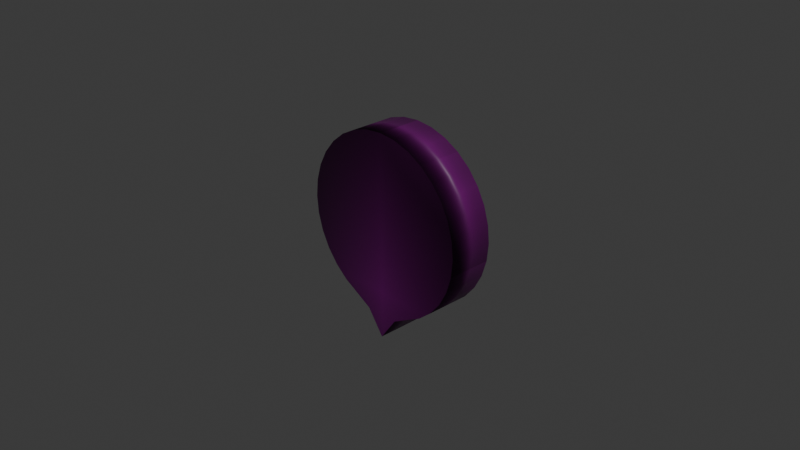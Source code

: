 # Source: origin.blend  (saved by Blender 4.2.66; exported with 4.5.12 LTS)
import bpy
from mathutils import Matrix  # noqa: F401  (used for matrix-valued properties, if any)

bpy.ops.wm.read_factory_settings(use_empty=True)
scene = bpy.context.scene
scene.name = 'Scene'

# ---- collections
col_collection = bpy.data.collections.new('Collection'); scene.collection.children.link(col_collection)

# ---- images (referenced by path relative to the original .blend; pixels are not part of the script)
import os
ASSET_DIR = os.environ.get("B2B_ASSET_DIR", "")  # directory of the original .blend (textures are referenced by path, not embedded)
HERE = os.path.dirname(os.path.abspath(__file__))  # packed textures are extracted next to this script under _unpacked/

def load_image(name, relpath, width, height, colorspace="sRGB"):
    """Load a texture the original file referenced (path relative to the .blend, or extracted next to this script)."""
    p = next((c for c in (os.path.join(HERE, relpath), os.path.join(ASSET_DIR, relpath)) if relpath and os.path.exists(c)), "")
    if p:
        img = bpy.data.images.load(p, check_existing=True)
        img.name = name
    else:  # same state as the original file: an image datablock whose file is absent (Cycles renders it pink)
        img = bpy.data.images.new(name, width, height)
        img.source = "FILE"
        img.filepath = "//" + (relpath or name)
    img.colorspace_settings.name = colorspace
    return img
img_origin_png = load_image('origin.png', 'origin.png', 1024, 1024, 'sRGB')

# ---- materials (node trees are filled in below, after node groups)
mat_material_001 = bpy.data.materials.new('Material.001')

# ---- material node trees
mat_material_001.use_nodes = True; mat_material_001.node_tree.nodes.clear()
_N = mat_material_001.node_tree.nodes; _L = mat_material_001.node_tree.links
n0 = _N.new('ShaderNodeBsdfPrincipled'); n0.name = 'Principled BSDF'; n0.location = (10, 300)
n1 = _N.new('ShaderNodeOutputMaterial'); n1.name = 'Material Output'; n1.location = (300, 300)
n2 = _N.new('ShaderNodeTexImage'); n2.name = 'Image Texture'; n2.location = (-280, 280)
n2.image = img_origin_png
n2.extension = 'CLIP'
_L.new(n0.outputs[0], n1.inputs[0])
_L.new(n2.outputs[0], n0.inputs[0])
n1.is_active_output = True

# ---- world
world_world = bpy.data.worlds.new('World'); scene.world = world_world
world_world.use_nodes = True; world_world.node_tree.nodes.clear()
_N = world_world.node_tree.nodes; _L = world_world.node_tree.links
n0 = _N.new('ShaderNodeOutputWorld'); n0.name = 'World Output'; n0.location = (300, 300)
n1 = _N.new('ShaderNodeBackground'); n1.name = 'Background'; n1.location = (10, 300)
n1.inputs[0].default_value = (0.05088, 0.05088, 0.05088, 1.0)
_L.new(n1.outputs[0], n0.inputs[0])
n0.is_active_output = True
world_world.color = (0.05088, 0.05088, 0.05088)
world_world.sun_shadow_jitter_overblur = 0.0

# ---- cameras
cam_camera = bpy.data.cameras.new('Camera')
cam_camera.clip_end = 100.0
cam_camera.ortho_scale = 7.314

# ---- lights
light_light = bpy.data.lights.new('Light', 'POINT')
light_light.energy = 1000.0
light_light.shadow_soft_size = 0.1

# ---- meshes
me_cylinder = bpy.data.meshes.new('Cylinder')
me_cylinder.from_pydata([(0.0, 1.0, -1.0), (0.0, 1.0, 1.0), (0.1951, 0.9808, -1.0), (0.1951, 0.9808, 1.0), (0.3827, 0.9239, -1.0), (0.3827, 0.9239, 1.0), (0.5556, 0.8315, -1.0), (0.5556, 0.8315, 1.0), (0.7071, 0.7071, -1.0), (0.7071, 0.7071, 1.0), (0.8315, 0.5556, -1.0), (0.8315, 0.5556, 1.0), (0.9239, 0.3827, -1.0), (0.9239, 0.3827, 1.0), (0.9808, 0.1951, -1.0), (0.9808, 0.1951, 1.0), (1.0, 0.0, -1.0), (1.0, 0.0, 1.0), (0.9808, -0.1951, -1.0), (0.9808, -0.1951, 1.0), (0.9239, -0.3827, -1.0), (0.9239, -0.3827, 1.0), (0.8315, -0.5556, -1.0), (0.8315, -0.5556, 1.0), (0.7071, -0.7071, -1.0), (0.7071, -0.7071, 1.0), (0.5556, -0.8315, -1.0), (0.5556, -0.8315, 1.0), (0.3827, -0.9239, -1.0), (0.3827, -0.9239, 1.0), (0.1951, -1.026, -1.0), (0.1951, -1.026, 1.0), (0.0, -1.295, -1.0), (0.0, -1.295, 1.0), (-0.1951, -1.026, -1.0), (-0.1951, -1.026, 1.0), (-0.3827, -0.9239, -1.0), (-0.3827, -0.9239, 1.0), (-0.5556, -0.8315, -1.0), (-0.5556, -0.8315, 1.0), (-0.7071, -0.7071, -1.0), (-0.7071, -0.7071, 1.0), (-0.8315, -0.5556, -1.0), (-0.8315, -0.5556, 1.0), (-0.9239, -0.3827, -1.0), (-0.9239, -0.3827, 1.0), (-0.9808, -0.1951, -1.0), (-0.9808, -0.1951, 1.0), (-1.0, 0.0, -1.0), (-1.0, 0.0, 1.0), (-0.9808, 0.1951, -1.0), (-0.9808, 0.1951, 1.0), (-0.9239, 0.3827, -1.0), (-0.9239, 0.3827, 1.0), (-0.8315, 0.5556, -1.0), (-0.8315, 0.5556, 1.0), (-0.7071, 0.7071, -1.0), (-0.7071, 0.7071, 1.0), (-0.5556, 0.8315, -1.0), (-0.5556, 0.8315, 1.0), (-0.3827, 0.9239, -1.0), (-0.3827, 0.9239, 1.0), (-0.1951, 0.9808, -1.0), (-0.1951, 0.9808, 1.0)], [], [(0, 1, 3, 2), (2, 3, 5, 4), (4, 5, 7, 6), (6, 7, 9, 8), (8, 9, 11, 10), (10, 11, 13, 12), (12, 13, 15, 14), (14, 15, 17, 16), (16, 17, 19, 18), (18, 19, 21, 20), (20, 21, 23, 22), (22, 23, 25, 24), (24, 25, 27, 26), (26, 27, 29, 28), (28, 29, 31, 30), (30, 31, 33, 32), (32, 33, 35, 34), (34, 35, 37, 36), (36, 37, 39, 38), (38, 39, 41, 40), (40, 41, 43, 42), (42, 43, 45, 44), (44, 45, 47, 46), (46, 47, 49, 48), (48, 49, 51, 50), (50, 51, 53, 52), (52, 53, 55, 54), (54, 55, 57, 56), (56, 57, 59, 58), (58, 59, 61, 60), (3, 1, 63, 61, 59, 57, 55, 53, 51, 49, 47, 45, 43, 41, 39, 37, 35, 33, 31, 29, 27, 25, 23, 21, 19, 17, 15, 13, 11, 9, 7, 5), (60, 61, 63, 62), (62, 63, 1, 0), (0, 2, 4, 6, 8, 10, 12, 14, 16, 18, 20, 22, 24, 26, 28, 30, 32, 34, 36, 38, 40, 42, 44, 46, 48, 50, 52, 54, 56, 58, 60, 62)])
me_cylinder.polygons.foreach_set('use_smooth', [True] * 34)
_uv = me_cylinder.uv_layers.new(name='UVMap')
_uv.uv.foreach_set('vector', [0.8746, 0.3853, 0.8746, 0.03202, 0.9092, 0.03202, 0.9092, 0.3853, 0.9092, 0.3853, 0.9092, 0.03202, 0.875, 0.03851, 0.875, 0.3918, 0.875, 0.3918, 0.875, 0.03851, 0.907, 0.03851, 0.907, 0.3918, 0.8588, 0.3682, 0.8588, 0.01493, 0.8876, 0.01493, 0.8876, 0.3682, 0.8876, 0.3682, 0.8876, 0.01493, 0.8514, 0.02142, 0.8514, 0.3747, 0.8514, 0.3747, 0.8514, 0.02142, 0.8853, 0.02142, 0.8853, 0.3747, 0.8853, 0.3747, 0.8853, 0.02142, 0.92, 0.02142, 0.92, 0.3747, 0.92, 0.3747, 0.92, 0.02142, 0.9539, 0.02142, 0.9539, 0.3747, 0.9539, 0.3747, 0.9539, 0.02142, 0.9859, 0.02142, 0.9859, 0.3747, 0.8827, 0.3755, 0.8827, 0.02228, 0.9117, 0.02228, 0.9117, 0.3755, 0.9117, 0.3755, 0.9117, 0.02228, 0.8757, 0.02877, 0.8757, 0.382, 0.8757, 0.382, 0.8757, 0.02877, 0.9097, 0.02877, 0.9097, 0.382, 0.9097, 0.382, 0.9097, 0.02877, 0.8632, 0.01903, 0.8632, 0.3723, 0.8632, 0.3723, 0.8632, 0.01903, 0.897, 0.01903, 0.897, 0.3723, 0.897, 0.3723, 0.897, 0.01903, 0.8658, 0.02552, 0.8658, 0.3788, 0.8658, 0.3788, 0.8658, 0.02552, 0.9227, 0.02552, 0.9227, 0.3788, 0.8591, 0.3778, 0.8591, 0.02455, 0.9174, 0.02455, 0.9174, 0.3778, 0.9174, 0.3778, 0.9174, 0.02455, 0.8548, 0.02864, 0.8548, 0.3819, 0.8548, 0.3819, 0.8548, 0.02864, 0.8874, 0.02864, 0.8874, 0.3819, 0.8874, 0.3819, 0.8874, 0.02864, 0.9216, 0.02864, 0.9216, 0.3819, 0.9216, 0.3819, 0.9216, 0.02864, 0.9562, 0.02864, 0.9562, 0.3819, 0.9562, 0.3819, 0.9562, 0.02864, 0.9898, 0.02864, 0.9898, 0.3819, 0.8875, 0.3901, 0.8875, 0.03682, 0.9188, 0.03682, 0.9188, 0.3901, 0.8661, 0.3751, 0.8661, 0.02186, 0.8948, 0.02186, 0.8948, 0.3751, 0.8948, 0.3751, 0.8948, 0.02186, 0.9268, 0.02186, 0.9268, 0.3751, 0.9268, 0.3751, 0.9268, 0.02186, 0.9608, 0.02186, 0.9608, 0.3751, 0.9608, 0.3751, 0.9608, 0.02186, 0.9136, 0.01776, 0.9136, 0.371, 0.9136, 0.371, 0.9136, 0.01776, 0.8494, 0.02186, 0.8494, 0.3751, 0.8494, 0.3751, 0.8494, 0.02186, 0.8814, 0.02186, 0.8814, 0.3751, 0.8671, 0.3669, 0.8671, 0.01367, 0.8959, 0.01367, 0.8959, 0.3669, 0.5841, 0.9944, 0.4995, 1.0, 0.4149, 0.9951, 0.3335, 0.9793, 0.2583, 0.9534, 0.1923, 0.9184, 0.138, 0.8756, 0.09754, 0.8267, 0.0724, 0.7735, 0.06357, 0.7182, 0.07141, 0.6628, 0.0956, 0.6095, 0.1352, 0.5602, 0.1887, 0.517, 0.2541, 0.4814, 0.3288, 0.4549, 0.4098, 0.4257, 0.4937, 0.349, 0.579, 0.425, 0.6605, 0.4535, 0.7357, 0.4795, 0.8017, 0.5145, 0.856, 0.5573, 0.8965, 0.6062, 0.9216, 0.6593, 0.9304, 0.7146, 0.9226, 0.77, 0.8984, 0.8234, 0.8588, 0.8726, 0.8053, 0.9158, 0.7399, 0.9514, 0.6652, 0.9779, 0.8959, 0.3669, 0.8959, 0.01367, 0.9279, 0.01367, 0.9279, 0.3669, 0.9279, 0.3669, 0.9279, 0.01367, 0.9619, 0.01367, 0.9619, 0.3669, 0.4931, 1.0, 0.4088, 0.9944, 0.3278, 0.978, 0.2533, 0.9517, 0.188, 0.9163, 0.1345, 0.8733, 0.09482, 0.8242, 0.07055, 0.7711, 0.06259, 0.7159, 0.07124, 0.6607, 0.09617, 0.6077, 0.1364, 0.5588, 0.1905, 0.5161, 0.2562, 0.4811, 0.3311, 0.4551, 0.4124, 0.4265, 0.4972, 0.3506, 0.581, 0.427, 0.662, 0.456, 0.7365, 0.4824, 0.8018, 0.5177, 0.8553, 0.5607, 0.895, 0.6098, 0.9192, 0.6629, 0.9272, 0.7182, 0.9186, 0.7734, 0.8936, 0.8264, 0.8534, 0.8752, 0.7993, 0.9179, 0.7336, 0.953, 0.6587, 0.9789, 0.5775, 0.9948])
me_cylinder.materials.append(mat_material_001)
me_cylinder.use_mirror_x = True
me_cylinder.update()

# ---- objects
ob_light = bpy.data.objects.new('Light', light_light)
ob_camera = bpy.data.objects.new('Camera', cam_camera)
ob_cylinder = bpy.data.objects.new('Cylinder', me_cylinder)

# ---- transforms, parenting, visibility, modifiers, constraints
ob_light.location = (4.076, 1.005, 5.904)
ob_light.rotation_euler = (0.6503, 0.05522, 1.866)
ob_light.lock_rotations_4d = False
ob_light.empty_display_type = 'ARROWS'
ob_light.color = (0.0, 0.0, 0.0, 0.0)
ob_light.lineart.crease_threshold = 0.0
ob_camera.location = (7.359, -6.926, 4.958)
ob_camera.rotation_euler = (1.109, 0.0, 0.8149)
ob_camera.lock_rotations_4d = False
ob_camera.empty_display_type = 'ARROWS'
ob_camera.color = (0.0, 0.0, 0.0, 0.0)
ob_camera.display_type = 'WIRE'
ob_camera.lineart.crease_threshold = 0.0
ob_cylinder.location = (0.0, 0.0, 0.0)
ob_cylinder.rotation_euler = (1.571, 0.0, 0.0)
ob_cylinder.scale = (1.0, 1.0, 0.25)
ob_cylinder.use_mesh_mirror_x = True

# ---- collection membership
col_collection.objects.link(ob_light)
col_collection.objects.link(ob_camera)
col_collection.objects.link(ob_cylinder)

# ---- scene / render settings (as saved in the file)
scene.camera = ob_camera
scene.frame_start = 1; scene.frame_end = 250; scene.frame_set(1)
scene.render.engine = 'BLENDER_EEVEE_NEXT'
bpy.context.view_layer.update()
